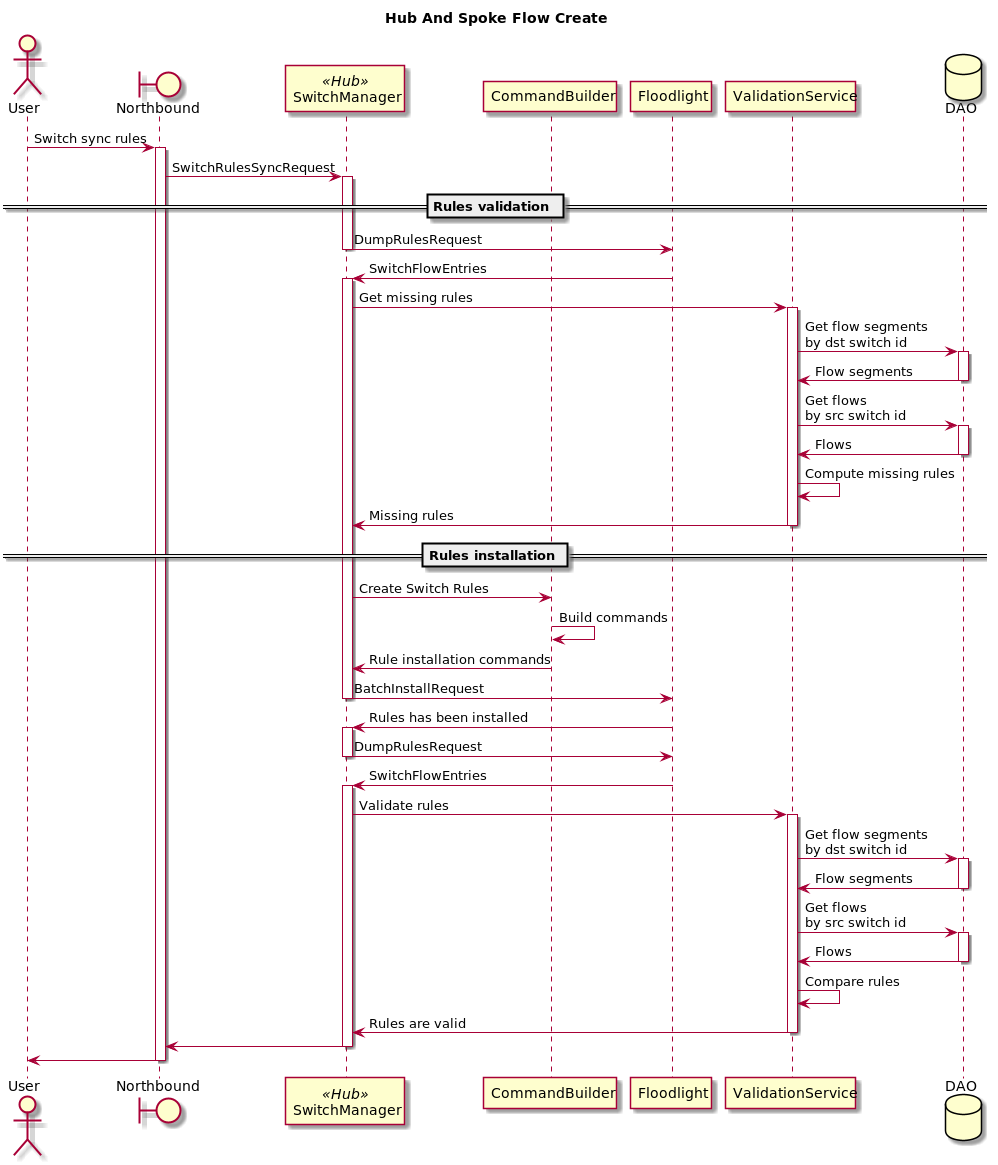

The diagram above was rendered by PlantUML. Its source (embedded in the PNG):
@startuml
title Hub And Spoke Flow Create

  actor User
boundary Northbound as NB
participant SwitchManager << Hub >>
participant CommandBuilder
participant Floodlight as FL
participant ValidationService
database DAO

User -> NB : Switch sync rules

activate NB
NB -> SwitchManager : SwitchRulesSyncRequest
activate SwitchManager

== Rules validation ==
SwitchManager -> FL : DumpRulesRequest
deactivate SwitchManager
FL -> SwitchManager : SwitchFlowEntries
activate SwitchManager
SwitchManager -> ValidationService : Get missing rules
activate ValidationService
ValidationService -> DAO : Get flow segments\nby dst switch id
activate DAO
DAO -> ValidationService : Flow segments
deactivate DAO
ValidationService -> DAO : Get flows\nby src switch id
activate DAO
DAO -> ValidationService : Flows
deactivate DAO
ValidationService -> ValidationService : Compute missing rules
ValidationService -> SwitchManager : Missing rules
deactivate ValidationService

== Rules installation ==
SwitchManager -> CommandBuilder : Create Switch Rules
CommandBuilder -> CommandBuilder : Build commands

CommandBuilder -> SwitchManager : Rule installation commands
SwitchManager -> FL : BatchInstallRequest
deactivate SwitchManager
FL -> SwitchManager : Rules has been installed
activate SwitchManager
SwitchManager -> FL : DumpRulesRequest
deactivate SwitchManager

FL -> SwitchManager : SwitchFlowEntries
activate SwitchManager
SwitchManager -> ValidationService : Validate rules
activate ValidationService
ValidationService -> DAO : Get flow segments\nby dst switch id
activate DAO
DAO -> ValidationService : Flow segments
deactivate DAO
ValidationService -> DAO : Get flows\nby src switch id
activate DAO
DAO -> ValidationService : Flows
deactivate DAO
ValidationService -> ValidationService : Compare rules
ValidationService -> SwitchManager : Rules are valid
deactivate ValidationService
SwitchManager -> NB
deactivate SwitchManager
NB -> User
deactivate NB

 @enduml